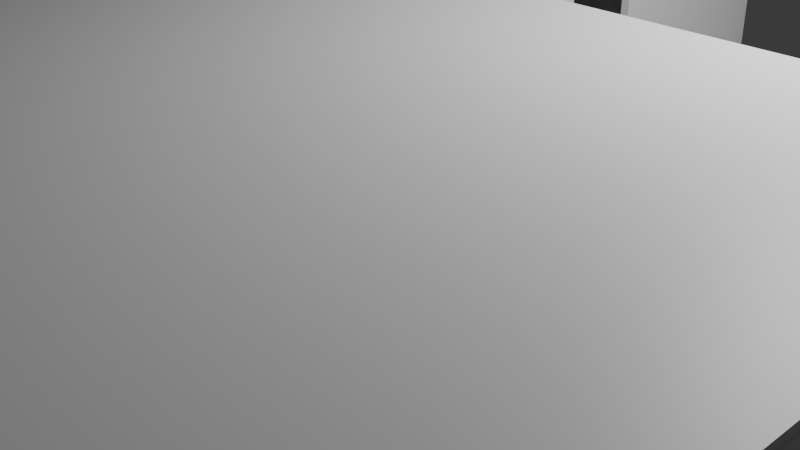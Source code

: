 # Source: haus.blend  (saved by Blender 4.3.34; exported with 4.5.12 LTS)
import bpy
from mathutils import Matrix  # noqa: F401  (used for matrix-valued properties, if any)

bpy.ops.wm.read_factory_settings(use_empty=True)
scene = bpy.context.scene
scene.name = 'Scene'

# ---- collections
col_collection = bpy.data.collections.new('Collection'); scene.collection.children.link(col_collection)

# ---- materials (node trees are filled in below, after node groups)
mat_material_001 = bpy.data.materials.new('Material.001')
mat_material_001.alpha_threshold = 0.0
mat_material_001.roughness = 0.5
mat_material_001.line_color = (0.0, 0.0, 0.0, 1.0)
mat_material_002 = bpy.data.materials.new('Material.002')
mat_material_002.alpha_threshold = 0.0
mat_material_002.roughness = 0.5
mat_material_002.line_color = (0.0, 0.0, 0.0, 1.0)

# ---- material node trees
mat_material_001.use_nodes = True; mat_material_001.node_tree.nodes.clear()
_N = mat_material_001.node_tree.nodes; _L = mat_material_001.node_tree.links
n0 = _N.new('ShaderNodeOutputMaterial'); n0.name = 'Material Output'; n0.location = (300, 300)
n1 = _N.new('ShaderNodeBsdfPrincipled'); n1.name = 'Principled BSDF'; n1.location = (10, 300)
n1.inputs[3].default_value = 1.45
_L.new(n1.outputs[0], n0.inputs[0])
n0.is_active_output = True
mat_material_002.use_nodes = True; mat_material_002.node_tree.nodes.clear()
_N = mat_material_002.node_tree.nodes; _L = mat_material_002.node_tree.links
n0 = _N.new('ShaderNodeOutputMaterial'); n0.name = 'Material Output'; n0.location = (300, 300)
n1 = _N.new('ShaderNodeBsdfPrincipled'); n1.name = 'Principled BSDF'; n1.location = (10, 300)
n1.inputs[3].default_value = 1.45
_L.new(n1.outputs[0], n0.inputs[0])
n0.is_active_output = True

# ---- world
world_world = bpy.data.worlds.new('World'); scene.world = world_world
world_world.use_nodes = True; world_world.node_tree.nodes.clear()
_N = world_world.node_tree.nodes; _L = world_world.node_tree.links
n0 = _N.new('ShaderNodeOutputWorld'); n0.name = 'World Output'; n0.location = (300, 300)
n1 = _N.new('ShaderNodeBackground'); n1.name = 'Background'; n1.location = (10, 300)
n1.inputs[0].default_value = (0.05088, 0.05088, 0.05088, 1.0)
_L.new(n1.outputs[0], n0.inputs[0])
n0.is_active_output = True
world_world.color = (0.05088, 0.05088, 0.05088)
world_world.sun_shadow_jitter_overblur = 0.0

# ---- cameras
cam_camera = bpy.data.cameras.new('Camera')
cam_camera.clip_end = 100.0
cam_camera.ortho_scale = 7.314

# ---- lights
light_light = bpy.data.lights.new('Light', 'POINT')
light_light.energy = 1000.0
light_light.shadow_soft_size = 0.1

# ---- meshes
me_cube_001 = bpy.data.meshes.new('Cube.001')
me_cube_001.from_pydata([(-1.0, -1.0, -1.0), (-1.0, -1.0, 1.0), (-1.0, 1.0, -1.0), (-1.0, 1.0, 1.0), (1.0, -1.0, -1.0), (1.0, -1.0, 1.0), (1.0, 1.0, -1.0), (1.0, 1.0, 1.0), (-0.6493, 1.0, -0.2524), (-0.6493, 1.0, 0.5476), (-0.3493, 1.0, 0.5476), (-0.3493, 1.0, -0.2524), (-0.3493, -1.0, 0.5476), (-0.6493, -1.0, -0.2524), (-0.6493, -1.0, 0.5476), (-0.3493, -1.0, -0.2524), (0.3462, 1.0, -0.2524), (0.6462, 1.0, -0.2524), (0.6462, 1.0, 0.5476), (0.3462, 1.0, 0.5476), (0.3462, -1.0, -0.2524), (0.6462, -1.0, -0.2524), (0.6462, -1.0, 0.5476), (0.3462, -1.0, 0.5476)], [], [(0, 1, 3, 2), (3, 9, 8, 2), (3, 7, 18, 19, 10, 9), (7, 6, 2, 8, 11, 10, 19, 16, 17, 18), (6, 7, 5, 4), (14, 1, 0, 13), (22, 5, 1, 14, 12, 23), (12, 15, 13, 0, 4, 5, 22, 21, 20, 23), (2, 6, 4, 0), (7, 3, 1, 5), (13, 8, 9, 14), (12, 10, 11, 15), (15, 11, 8, 13), (9, 10, 12, 14), (20, 16, 19, 23), (22, 18, 17, 21), (21, 17, 16, 20), (23, 19, 18, 22)])
_uv = me_cube_001.uv_layers.new(name='UVMap')
_uv.uv.foreach_set('vector', [0.375, 0.0, 0.625, 0.0, 0.625, 0.25, 0.375, 0.25, 0.625, 0.25, 0.5685, 0.2938, 0.4685, 0.2938, 0.375, 0.25, 0.625, 0.25, 0.625, 0.5, 0.5685, 0.4558, 0.5685, 0.4183, 0.5685, 0.3313, 0.5685, 0.2938, 0.625, 0.5, 0.375, 0.5, 0.375, 0.25, 0.4685, 0.2938, 0.4685, 0.3313, 0.5685, 0.3313, 0.5685, 0.4183, 0.4685, 0.4183, 0.4685, 0.4558, 0.5685, 0.4558, 0.375, 0.5, 0.625, 0.5, 0.625, 0.75, 0.375, 0.75, 0.5685, 0.9562, 0.625, 1.0, 0.375, 1.0, 0.4685, 0.9562, 0.5685, 0.7942, 0.625, 0.75, 0.625, 1.0, 0.5685, 0.9562, 0.5685, 0.9187, 0.5685, 0.8317, 0.5685, 0.9187, 0.4685, 0.9187, 0.4685, 0.9562, 0.375, 1.0, 0.375, 0.75, 0.625, 0.75, 0.5685, 0.7942, 0.4685, 0.7942, 0.4685, 0.8317, 0.5685, 0.8317, 0.125, 0.5, 0.375, 0.5, 0.375, 0.75, 0.125, 0.75, 0.625, 0.5, 0.875, 0.5, 0.875, 0.75, 0.625, 0.75, 0.375, 0.1545, 0.375, 0.1701, 0.625, 0.1701, 0.625, 0.1545, 0.625, 0.5955, 0.625, 0.5799, 0.375, 0.5799, 0.375, 0.5955, 0.375, 0.5955, 0.375, 0.5799, 0.125, 0.5799, 0.125, 0.5955, 0.875, 0.5799, 0.625, 0.5799, 0.625, 0.5955, 0.875, 0.5955, 0.375, 0.1545, 0.375, 0.1701, 0.625, 0.1701, 0.625, 0.1545, 0.625, 0.5955, 0.625, 0.5799, 0.375, 0.5799, 0.375, 0.5955, 0.375, 0.5955, 0.375, 0.5799, 0.125, 0.5799, 0.125, 0.5955, 0.875, 0.5955, 0.875, 0.5799, 0.625, 0.5799, 0.625, 0.5955])
me_cube_001.update()
me_cube_002 = bpy.data.meshes.new('Cube.002')
me_cube_002.from_pydata([(-1.0, -1.0, -1.0), (-1.0, -1.0, 1.0), (-1.0, 1.0, -1.0), (-1.0, 1.0, 1.0), (1.0, -1.0, -1.0), (1.0, -1.0, 1.0), (1.0, 1.0, -1.0), (1.0, 1.0, 1.0), (-0.6318, 1.0, 0.5924), (-0.4651, 1.0, 0.5924), (-0.6318, 1.0, -1.0), (-0.4651, 1.0, -1.0), (-0.4651, -1.0, 0.5924), (-0.6318, -1.0, -1.0), (-0.6318, -1.0, 0.5924), (-0.4651, -1.0, -1.0)], [], [(0, 1, 3, 2), (2, 3, 7, 6, 11, 9, 8, 10), (6, 7, 5, 4), (4, 5, 1, 0, 13, 14, 12, 15), (11, 6, 4, 15), (0, 2, 10, 13), (7, 3, 1, 5), (10, 8, 14, 13), (12, 9, 11, 15), (8, 9, 12, 14)])
_uv = me_cube_002.uv_layers.new(name='UVMap')
_uv.uv.foreach_set('vector', [0.375, 0.0, 0.625, 0.0, 0.625, 0.25, 0.375, 0.25, 0.375, 0.25, 0.625, 0.25, 0.625, 0.5, 0.375, 0.5, 0.375, 0.3169, 0.5741, 0.3169, 0.5741, 0.296, 0.375, 0.296, 0.375, 0.5, 0.625, 0.5, 0.625, 0.75, 0.375, 0.75, 0.375, 0.75, 0.625, 0.75, 0.625, 1.0, 0.375, 1.0, 0.375, 0.954, 0.5741, 0.954, 0.5741, 0.9331, 0.375, 0.9331, 0.1919, 0.5, 0.375, 0.5, 0.375, 0.75, 0.1919, 0.75, 0.125, 0.75, 0.125, 0.5, 0.171, 0.5, 0.171, 0.75, 0.625, 0.5, 0.875, 0.5, 0.875, 0.75, 0.625, 0.75, 0.3762, 0.1338, 0.625, 0.1338, 0.625, 0.1088, 0.3762, 0.1088, 0.625, 0.6412, 0.625, 0.6162, 0.3762, 0.6162, 0.3762, 0.6412, 0.875, 0.6162, 0.625, 0.6162, 0.625, 0.6412, 0.875, 0.6412])
me_cube_002.update()
me_cube_003 = bpy.data.meshes.new('Cube.003')
me_cube_003.from_pydata([(-1.0, -1.0, -1.0), (-1.0, -1.0, 1.0), (-1.0, 1.0, -1.0), (-1.0, 1.0, 1.0), (1.0, -1.0, -1.0), (1.0, -1.0, 1.0), (1.0, 1.0, -1.0), (1.0, 1.0, 1.0), (0.3928, 1.0, 0.5476), (0.3928, 1.0, -0.2524), (0.6928, 1.0, -0.2524), (0.6928, 1.0, 0.5476), (0.3929, -1.0, -0.2524), (0.3929, -1.0, 0.5476), (0.6929, -1.0, -0.2524), (0.6929, -1.0, 0.5476), (-0.6654, 1.0, -0.2524), (-0.6654, 1.0, 0.5476), (-0.3654, 1.0, -0.2524), (-0.3654, 1.0, 0.5476), (-0.6653, -1.0, -0.2524), (-0.6653, -1.0, 0.5476), (-0.3653, -1.0, -0.2524), (-0.3653, -1.0, 0.5476)], [], [(0, 1, 3, 2), (17, 3, 7, 11, 8, 19), (8, 9, 10, 6, 2, 3, 17, 16, 18, 19), (7, 6, 10, 11), (6, 7, 5, 4), (4, 5, 15, 14), (13, 15, 5, 1, 21, 23), (21, 1, 0, 4, 14, 12, 13, 23, 22, 20), (2, 6, 4, 0), (7, 3, 1, 5), (12, 9, 8, 13), (15, 11, 10, 14), (14, 10, 9, 12), (8, 11, 15, 13), (20, 16, 17, 21), (18, 22, 23, 19), (22, 18, 16, 20), (17, 19, 23, 21)])
_uv = me_cube_003.uv_layers.new(name='UVMap')
_uv.uv.foreach_set('vector', [0.375, 0.0, 0.625, 0.0, 0.625, 0.25, 0.375, 0.25, 0.5685, 0.2918, 0.625, 0.25, 0.625, 0.5, 0.5685, 0.4616, 0.5685, 0.4241, 0.5685, 0.3293, 0.5685, 0.4241, 0.4685, 0.4241, 0.4685, 0.4616, 0.375, 0.5, 0.375, 0.25, 0.625, 0.25, 0.5685, 0.2918, 0.4685, 0.2918, 0.4685, 0.3293, 0.5685, 0.3293, 0.625, 0.5, 0.375, 0.5, 0.4685, 0.4616, 0.5685, 0.4616, 0.375, 0.5, 0.625, 0.5, 0.625, 0.75, 0.375, 0.75, 0.375, 0.75, 0.625, 0.75, 0.5685, 0.7884, 0.4685, 0.7884, 0.5685, 0.8259, 0.5685, 0.7884, 0.625, 0.75, 0.625, 1.0, 0.5685, 0.9582, 0.5685, 0.9207, 0.5685, 0.9582, 0.625, 1.0, 0.375, 1.0, 0.375, 0.75, 0.4685, 0.7884, 0.4685, 0.8259, 0.5685, 0.8259, 0.5685, 0.9207, 0.4685, 0.9207, 0.4685, 0.9582, 0.125, 0.5, 0.375, 0.5, 0.375, 0.75, 0.125, 0.75, 0.625, 0.5, 0.875, 0.5, 0.875, 0.75, 0.625, 0.75, 0.375, 0.07014, 0.375, 0.08576, 0.625, 0.08576, 0.625, 0.07014, 0.625, 0.6813, 0.625, 0.6657, 0.375, 0.6657, 0.375, 0.6813, 0.375, 0.6813, 0.375, 0.6657, 0.125, 0.6642, 0.125, 0.6799, 0.875, 0.6642, 0.625, 0.6657, 0.625, 0.6813, 0.875, 0.6799, 0.375, 0.07525, 0.375, 0.09088, 0.625, 0.09088, 0.625, 0.07525, 0.375, 0.6606, 0.375, 0.6762, 0.625, 0.6762, 0.625, 0.6606, 0.375, 0.6762, 0.375, 0.6606, 0.125, 0.6591, 0.125, 0.6747, 0.875, 0.6591, 0.625, 0.6606, 0.625, 0.6762, 0.875, 0.6747])
me_cube_003.update()
me_cube_004 = bpy.data.meshes.new('Cube.004')
me_cube_004.from_pydata([(-1.0, -1.0, -1.0), (-1.0, -1.0, 1.0), (-1.0, 1.0, -1.0), (-1.0, 1.0, 1.0), (1.0, -1.0, -1.0), (1.0, -1.0, 1.0), (1.0, 1.0, -1.0), (1.0, 1.0, 1.0)], [], [(0, 1, 3, 2), (2, 3, 7, 6), (6, 7, 5, 4), (4, 5, 1, 0), (2, 6, 4, 0), (7, 3, 1, 5)])
_uv = me_cube_004.uv_layers.new(name='UVMap')
_uv.uv.foreach_set('vector', [0.375, 0.0, 0.625, 0.0, 0.625, 0.25, 0.375, 0.25, 0.375, 0.25, 0.625, 0.25, 0.625, 0.5, 0.375, 0.5, 0.375, 0.5, 0.625, 0.5, 0.625, 0.75, 0.375, 0.75, 0.375, 0.75, 0.625, 0.75, 0.625, 1.0, 0.375, 1.0, 0.125, 0.5, 0.375, 0.5, 0.375, 0.75, 0.125, 0.75, 0.625, 0.5, 0.875, 0.5, 0.875, 0.75, 0.625, 0.75])
me_cube_004.update()
me_cube_005 = bpy.data.meshes.new('Cube.005')
me_cube_005.from_pydata([(-1.0, -1.0, -1.0), (-1.0, -1.0, 1.0), (-1.0, 1.0, -1.0), (-1.0, 1.0, 1.0), (1.0, -1.0, -1.0), (1.0, -1.0, 1.0), (1.0, 1.0, -1.0), (1.0, 1.0, 1.0)], [], [(0, 1, 3, 2), (2, 3, 7, 6), (6, 7, 5, 4), (4, 5, 1, 0), (2, 6, 4, 0), (7, 3, 1, 5)])
_uv = me_cube_005.uv_layers.new(name='UVMap')
_uv.uv.foreach_set('vector', [0.375, 0.0, 0.625, 0.0, 0.625, 0.25, 0.375, 0.25, 0.375, 0.25, 0.625, 0.25, 0.625, 0.5, 0.375, 0.5, 0.375, 0.5, 0.625, 0.5, 0.625, 0.75, 0.375, 0.75, 0.375, 0.75, 0.625, 0.75, 0.625, 1.0, 0.375, 1.0, 0.125, 0.5, 0.375, 0.5, 0.375, 0.75, 0.125, 0.75, 0.625, 0.5, 0.875, 0.5, 0.875, 0.75, 0.625, 0.75])
me_cube_005.update()
me_cube_006 = bpy.data.meshes.new('Cube.006')
me_cube_006.from_pydata([(-1.0, -1.0, -1.0), (-1.0, -1.0, 1.0), (-1.0, 1.0, -1.0), (-1.0, 1.0, 1.0), (1.0, -1.0, -1.0), (1.0, -1.0, 1.0), (1.0, 1.0, -1.0), (1.0, 1.0, 1.0), (0.1399, 1.0, 0.5924), (-0.1934, 1.0, 0.5924), (-0.1934, 1.0, -1.0), (0.1399, 1.0, -1.0), (-0.1932, -1.0, 0.5924), (0.1401, -1.0, 0.5924), (-0.1932, -1.0, -1.0), (0.1401, -1.0, -1.0)], [], [(0, 1, 3, 2), (2, 3, 7, 6, 11, 8, 9, 10), (6, 7, 5, 4), (4, 5, 1, 0, 14, 12, 13, 15), (11, 6, 4, 15), (14, 0, 2, 10), (7, 3, 1, 5), (13, 8, 11, 15), (10, 9, 12, 14), (9, 8, 13, 12)])
_uv = me_cube_006.uv_layers.new(name='UVMap')
_uv.uv.foreach_set('vector', [0.375, 0.0, 0.625, 0.0, 0.625, 0.25, 0.375, 0.25, 0.375, 0.25, 0.625, 0.25, 0.625, 0.5, 0.375, 0.5, 0.375, 0.3925, 0.5741, 0.3925, 0.5741, 0.3508, 0.375, 0.3508, 0.375, 0.5, 0.625, 0.5, 0.625, 0.75, 0.375, 0.75, 0.375, 0.75, 0.625, 0.75, 0.625, 1.0, 0.375, 1.0, 0.375, 0.8992, 0.5741, 0.8992, 0.5741, 0.8575, 0.375, 0.8575, 0.2675, 0.5, 0.375, 0.5, 0.375, 0.75, 0.2675, 0.75, 0.2258, 0.75, 0.125, 0.75, 0.125, 0.5, 0.2258, 0.5, 0.625, 0.5, 0.875, 0.5, 0.875, 0.75, 0.625, 0.75, 0.625, 0.3985, 0.625, 0.3735, 0.3762, 0.3735, 0.3762, 0.3985, 0.3762, 0.8778, 0.625, 0.8778, 0.625, 0.8528, 0.3762, 0.8528, 0.7528, 0.75, 0.7515, 0.5, 0.7265, 0.5, 0.7278, 0.75])
me_cube_006.update()
me_cube_007 = bpy.data.meshes.new('Cube.007')
me_cube_007.from_pydata([(1.0, 1.0, 1.0), (1.0, 1.0, -1.0), (1.0, -1.0, 1.0), (1.0, -1.0, -1.0), (-1.0, 1.0, 1.0), (-1.0, 1.0, -1.0), (-1.0, -1.0, 1.0), (-1.0, -1.0, -1.0)], [], [(0, 4, 6, 2), (3, 2, 6, 7), (7, 6, 4, 5), (5, 1, 3, 7), (1, 0, 2, 3), (5, 4, 0, 1)])
_uv = me_cube_007.uv_layers.new(name='UVMap')
_uv.uv.foreach_set('vector', [0.625, 0.5, 0.875, 0.5, 0.875, 0.75, 0.625, 0.75, 0.375, 0.75, 0.625, 0.75, 0.625, 1.0, 0.375, 1.0, 0.375, 0.0, 0.625, 0.0, 0.625, 0.25, 0.375, 0.25, 0.125, 0.5, 0.375, 0.5, 0.375, 0.75, 0.125, 0.75, 0.375, 0.5, 0.625, 0.5, 0.625, 0.75, 0.375, 0.75, 0.375, 0.25, 0.625, 0.25, 0.625, 0.5, 0.375, 0.5])
me_cube_007.materials.append(mat_material_001)
me_cube_007.use_mirror_vertex_groups = False
me_cube_007.update()
me_cube_009 = bpy.data.meshes.new('Cube.009')
me_cube_009.from_pydata([(-1.0, -1.0, -1.0), (-1.0, -1.0, 1.0), (-1.0, 1.0, -1.0), (-1.0, 1.0, 1.0), (1.0, -1.0, -1.0), (1.0, -1.0, 1.0), (1.0, 1.0, -1.0), (1.0, 1.0, 1.0), (0.1399, 1.0, 0.5924), (-0.1934, 1.0, 0.5924), (-0.1934, 1.0, -1.0), (0.1399, 1.0, -1.0), (-0.1932, -1.0, 0.5924), (0.1401, -1.0, 0.5924), (-0.1932, -1.0, -1.0), (0.1401, -1.0, -1.0)], [], [(0, 1, 3, 2), (2, 3, 7, 6, 11, 8, 9, 10), (6, 7, 5, 4), (4, 5, 1, 0, 14, 12, 13, 15), (11, 6, 4, 15), (14, 0, 2, 10), (7, 3, 1, 5), (13, 8, 11, 15), (10, 9, 12, 14), (9, 8, 13, 12)])
_uv = me_cube_009.uv_layers.new(name='UVMap')
_uv.uv.foreach_set('vector', [0.375, 0.0, 0.625, 0.0, 0.625, 0.25, 0.375, 0.25, 0.375, 0.25, 0.625, 0.25, 0.625, 0.5, 0.375, 0.5, 0.375, 0.3925, 0.5741, 0.3925, 0.5741, 0.3508, 0.375, 0.3508, 0.375, 0.5, 0.625, 0.5, 0.625, 0.75, 0.375, 0.75, 0.375, 0.75, 0.625, 0.75, 0.625, 1.0, 0.375, 1.0, 0.375, 0.8992, 0.5741, 0.8992, 0.5741, 0.8575, 0.375, 0.8575, 0.2675, 0.5, 0.375, 0.5, 0.375, 0.75, 0.2675, 0.75, 0.2258, 0.75, 0.125, 0.75, 0.125, 0.5, 0.2258, 0.5, 0.625, 0.5, 0.875, 0.5, 0.875, 0.75, 0.625, 0.75, 0.625, 0.3985, 0.625, 0.3735, 0.3762, 0.3735, 0.3762, 0.3985, 0.3762, 0.8778, 0.625, 0.8778, 0.625, 0.8528, 0.3762, 0.8528, 0.7528, 0.75, 0.7515, 0.5, 0.7265, 0.5, 0.7278, 0.75])
me_cube_009.update()
me_cube_012 = bpy.data.meshes.new('Cube.012')
me_cube_012.from_pydata([(1.0, -1.0, 1.0), (1.0, -1.0, -1.0), (-1.0, 1.0, 1.0), (-1.0, 1.0, -1.0), (-1.0, -1.0, 1.0), (-1.0, -1.0, -1.0), (0.02801, 1.0, 1.0), (0.02801, 0.006407, 1.0), (1.0, 0.006407, 1.0), (0.02801, 0.006407, -1.0), (0.02801, 1.0, -1.0), (1.0, 0.006407, -1.0)], [], [(6, 2, 4, 0, 8, 7), (1, 0, 4, 5), (5, 4, 2, 3), (11, 1, 5, 3, 10, 9), (0, 1, 11, 8), (3, 2, 6, 10), (6, 7, 9, 10), (9, 7, 8, 11)])
_uv = me_cube_012.uv_layers.new(name='UVMap')
_uv.uv.foreach_set('vector', [0.7465, 0.5, 0.875, 0.5, 0.875, 0.75, 0.625, 0.75, 0.625, 0.6242, 0.7465, 0.6242, 0.375, 0.75, 0.625, 0.75, 0.625, 1.0, 0.375, 1.0, 0.375, 0.0, 0.625, 0.0, 0.625, 0.25, 0.375, 0.25, 0.375, 0.6242, 0.375, 0.75, 0.125, 0.75, 0.125, 0.5, 0.2535, 0.5, 0.2535, 0.6242, 0.625, 0.75, 0.375, 0.75, 0.375, 0.6242, 0.625, 0.6242, 0.375, 0.25, 0.625, 0.25, 0.625, 0.3785, 0.375, 0.3785, 0.5029, 0.2376, 0.5029, 0.0, 0.4978, 0.0, 0.4978, 0.2376, 0.4978, 1.0, 0.5029, 1.0, 0.5029, 0.7734, 0.4978, 0.7734])
me_cube_012.materials.append(mat_material_002)
me_cube_012.use_mirror_vertex_groups = False
me_cube_012.update()

# ---- objects
ob_light = bpy.data.objects.new('Light', light_light)
ob_camera = bpy.data.objects.new('Camera', cam_camera)
ob_cube_001 = bpy.data.objects.new('Cube.001', me_cube_001)
ob_cube_002 = bpy.data.objects.new('Cube.002', me_cube_002)
ob_cube_003 = bpy.data.objects.new('Cube.003', me_cube_003)
ob_cube_004 = bpy.data.objects.new('Cube.004', me_cube_004)
ob_cube_005 = bpy.data.objects.new('Cube.005', me_cube_005)
ob_cube_006 = bpy.data.objects.new('Cube.006', me_cube_006)
ob_cube_007 = bpy.data.objects.new('Cube.007', me_cube_007)
ob_cube_008 = bpy.data.objects.new('Cube.008', me_cube_009)
ob_cube_009 = bpy.data.objects.new('Cube.009', me_cube_012)

# ---- transforms, parenting, visibility, modifiers, constraints
ob_light.location = (4.076, 1.005, 5.904)
ob_light.rotation_euler = (0.6503, 0.05522, 1.866)
ob_light.lock_rotations_4d = False
ob_light.empty_display_type = 'ARROWS'
ob_light.color = (0.0, 0.0, 0.0, 0.0)
ob_light.lineart.crease_threshold = 0.0
ob_camera.location = (7.359, -6.926, 4.958)
ob_camera.rotation_euler = (1.109, 0.0, 0.8149)
ob_camera.lock_rotations_4d = False
ob_camera.empty_display_type = 'ARROWS'
ob_camera.color = (0.0, 0.0, 0.0, 0.0)
ob_camera.display_type = 'WIRE'
ob_camera.lineart.crease_threshold = 0.0
ob_cube_001.location = (2.384e-07, -5.948, 1.295)
ob_cube_001.scale = (6.0, 0.05, 1.25)
ob_cube_002.location = (2.384e-07, 0.001464, 1.295)
ob_cube_002.scale = (6.0, 0.05, 1.25)
ob_cube_003.location = (-5.953, 0.001464, 1.295)
ob_cube_003.rotation_euler = (0.0, -0.0, 1.566)
ob_cube_003.scale = (6.0, 0.05, 1.25)
ob_cube_004.location = (5.968, -2.979, 1.295)
ob_cube_004.rotation_euler = (0.0, -0.0, 1.566)
ob_cube_004.scale = (3.0, 0.05, 1.25)
ob_cube_005.location = (-2.887, 5.933, 1.295)
ob_cube_005.scale = (3.0, 0.05, 1.25)
ob_cube_006.location = (0.1161, 2.977, 1.295)
ob_cube_006.rotation_euler = (0.0, -0.0, 1.566)
ob_cube_006.scale = (3.0, 0.05, 1.25)
ob_cube_007.location = (0.0, 0.0, 0.0)
ob_cube_007.scale = (6.0, 6.0, 0.05)
ob_cube_007.lock_rotations_4d = False
ob_cube_007.empty_display_type = 'ARROWS'
ob_cube_007.lineart.crease_threshold = 0.0
ob_cube_008.location = (0.1161, -3.014, 1.295)
ob_cube_008.rotation_euler = (0.0, -0.0, 1.566)
ob_cube_008.scale = (3.0, 0.025, 1.25)
ob_cube_009.location = (0.0, 0.0, 2.554)
ob_cube_009.scale = (6.0, 6.0, 0.05)
ob_cube_009.lock_rotations_4d = False
ob_cube_009.empty_display_type = 'ARROWS'
ob_cube_009.lineart.crease_threshold = 0.0

# ---- collection membership
col_collection.objects.link(ob_light)
col_collection.objects.link(ob_camera)
col_collection.objects.link(ob_cube_001)
col_collection.objects.link(ob_cube_002)
col_collection.objects.link(ob_cube_003)
col_collection.objects.link(ob_cube_004)
col_collection.objects.link(ob_cube_005)
col_collection.objects.link(ob_cube_006)
col_collection.objects.link(ob_cube_007)
col_collection.objects.link(ob_cube_008)
col_collection.objects.link(ob_cube_009)

# ---- scene / render settings (as saved in the file)
scene.camera = ob_camera
scene.frame_start = 1; scene.frame_end = 250; scene.frame_set(1)
scene.render.engine = 'BLENDER_EEVEE_NEXT'
bpy.context.view_layer.update()
